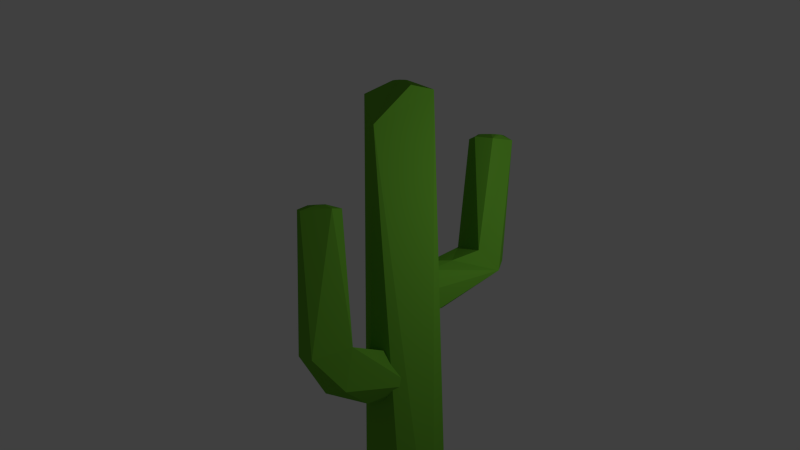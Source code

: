 # Source: suaguro1.blend  (saved by Blender 2.72.0; exported with 4.5.12 LTS)
import bpy
from mathutils import Matrix  # noqa: F401  (used for matrix-valued properties, if any)

bpy.ops.wm.read_factory_settings(use_empty=True)
scene = bpy.context.scene
scene.name = 'Scene'

# ---- collections
col_collection_1 = bpy.data.collections.new('Collection 1'); scene.collection.children.link(col_collection_1)

# ---- materials (node trees are filled in below, after node groups)
mat_cactus = bpy.data.materials.new('Cactus')
mat_cactus.alpha_threshold = 0.0
mat_cactus.use_transparent_shadow = False
mat_cactus.diffuse_color = (0.1454, 0.4292, 0.03331, 1.0)
mat_cactus.roughness = 0.5
mat_cactus.specular_intensity = 0.0

# ---- material node trees

# ---- world
world_world = bpy.data.worlds.new('World'); scene.world = world_world
world_world.color = (0.05088, 0.05088, 0.05088)
world_world.use_sun_shadow = False
world_world.sun_shadow_jitter_overblur = 0.0
world_world.cycles.sampling_method = 'MANUAL'
world_world.cycles.sample_map_resolution = 256

# ---- cameras
cam_camera = bpy.data.cameras.new('Camera')
cam_camera.clip_end = 100.0
cam_camera.lens = 35.0
cam_camera.sensor_width = 32.0
cam_camera.sensor_height = 18.0
cam_camera.ortho_scale = 7.314
cam_camera.dof.focus_distance = 0.0
cam_camera.dof.aperture_fstop = 128.0

# ---- lights
light_lamp = bpy.data.lights.new('Lamp', 'POINT')
light_lamp.transmission_factor = 0.0
light_lamp.cutoff_distance = 30.0
light_lamp.energy = 100.0
light_lamp.shadow_buffer_clip_start = 1.001
light_lamp.shadow_soft_size = 0.1
light_lamp.shadow_maximum_resolution = 0.006
light_lamp.use_absolute_resolution = True
light_lamp.cycles.use_multiple_importance_sampling = False

# ---- meshes
me_cylinder_002 = bpy.data.meshes.new('Cylinder.002')
me_cylinder_002.from_pydata([(0.1482, -1.929, 7.976), (0.278, -1.929, 8.309), (0.05708, -1.177, 7.867), (0.3698, -1.927, 8.841), (0.4097, -1.925, 9.492), (0.3955, -1.731, 10.1), (0.3179, -1.92, 10.75), (0.2003, -1.918, 11.17), (0.05652, -1.916, 11.35), (-0.09155, -1.916, 11.26), (-0.2291, -1.626, 10.74), (-0.3132, -1.917, 10.4), (-0.353, -1.919, 9.747), (-0.332, -1.91, 9.276), (-0.1436, -1.927, 8.073), (0.0001476, -1.928, 7.893), (0.3322, -0.7023, 9.123), (-0.1893, -0.6614, 8.781), (-0.2746, -1.814, 8.316), (0.016, -1.217, 11.39), (-0.3016, -0.1363, 11.01), (-0.4622, -0.741, 11.33), (0.2446, -0.3241, 11.71), (0.08355, -0.8526, 12.13), (-0.5112, -0.2901, 20.35), (-0.4992, -0.6047, 20.42), (-0.9211, -0.7443, 19.73), (-1.058, -0.457, 19.53), (-0.8068, -0.1101, 19.81), (-0.8745, -0.2478, 19.94), (-0.7727, -0.3157, 20.21), (-0.7266, -0.3243, 20.28), (-0.6874, -0.3508, 20.35), (-0.6513, -0.4398, 20.42), (-0.66, -0.4887, 20.42), (-0.7243, -0.5591, 20.33), (-0.7702, -0.5699, 20.26), (-0.8163, -0.5614, 20.19), (-0.882, -0.4942, 20.07), (-0.8574, -0.3551, 20.08)], [], [(7, 6, 5, 19), (4, 16, 5), (11, 10, 13, 12), (17, 18, 21, 20), (18, 2, 14), (13, 10, 18), (19, 5, 23), (24, 22, 20, 28), (19, 23, 21), (16, 17, 20), (5, 16, 22), (32, 24, 28, 31), (20, 21, 27), (21, 26, 27), (23, 25, 26), (26, 25, 35, 36), (31, 30, 28, 39, 29, 27, 38, 26, 37, 36, 35, 25, 34, 33, 24, 32), (27, 26, 38), (26, 36, 37), (1, 0, 2), (4, 3, 16), (8, 7, 19), (8, 19, 9), (9, 19, 10), (0, 15, 2), (14, 2, 15), (18, 10, 21), (16, 2, 17), (2, 18, 17), (10, 19, 21), (3, 1, 2, 16), (23, 5, 22), (22, 16, 20), (21, 23, 26), (23, 22, 25), (28, 20, 27), (25, 22, 24), (29, 28, 27), (28, 29, 39), (34, 25, 33), (31, 28, 30), (33, 25, 24)])
me_cylinder_002.materials.append(mat_cactus)
me_cylinder_002.use_remesh_preserve_volume = False
me_cylinder_002.use_remesh_preserve_attributes = False
me_cylinder_002.use_mirror_vertex_groups = False
me_cylinder_002.update()
me_cylinder_001 = bpy.data.meshes.new('Cylinder.001')
me_cylinder_001.from_pydata([(0.06405, -1.326, 7.79), (0.278, -1.929, 8.309), (0.3698, -1.927, 8.841), (0.4275, -1.775, 8.705), (0.3914, -1.923, 10.16), (0.3179, -1.92, 10.75), (0.2003, -1.918, 11.17), (-0.09155, -1.916, 11.26), (-0.2291, -1.626, 10.74), (-0.3132, -1.917, 10.4), (-0.353, -1.919, 9.747), (-0.332, -1.91, 9.276), (-0.183, -0.3533, 9.241), (0.3379, -0.5622, 10.96), (-0.2746, -1.814, 8.316), (0.01824, -1.318, 11.34), (-0.4605, -0.746, 11.31), (0.003621, -0.1412, 10.98), (0.08494, -0.8574, 12.11), (-0.4123, -0.1719, 19.6), (-0.727, -0.703, 19.38), (-0.884, -0.05865, 18.9), (-0.6415, -0.1704, 19.64), (-0.5755, -0.215, 19.75), (-0.5149, -0.3646, 19.87), (-0.5294, -0.4467, 19.86), (-0.5725, -0.5171, 19.81), (-0.4474, -0.5925, 19.65), (-0.7147, -0.5833, 19.6), (-0.7922, -0.5689, 19.47), (-0.9027, -0.4561, 19.28), (-1.005, -0.5235, 18.82), (-0.9043, -0.2926, 19.25), (-0.8612, -0.2222, 19.3), (-0.7961, -0.1742, 19.4)], [], [(6, 5, 13, 15), (9, 8, 11, 10), (13, 3, 0, 12), (3, 4, 2), (1, 14, 0), (21, 12, 16, 31), (11, 8, 14), (15, 13, 18), (13, 12, 17), (14, 16, 12), (15, 18, 16), (31, 20, 30), (18, 13, 19, 27), (13, 17, 19), (27, 19, 24, 25), (17, 12, 21), (16, 20, 31), (18, 27, 20), (22, 21, 34, 33, 32, 31, 30, 20, 29, 28, 27, 26, 25, 24, 19, 23), (20, 28, 29), (27, 25, 26), (4, 3, 13), (5, 4, 13), (2, 1, 0, 3), (7, 15, 8), (15, 7, 6), (14, 8, 16), (0, 14, 12), (8, 15, 16), (16, 18, 20), (19, 17, 21), (22, 19, 21), (33, 21, 32), (20, 27, 28), (23, 19, 22), (34, 21, 33), (32, 21, 31), (8, 9, 7)])
me_cylinder_001.materials.append(mat_cactus)
me_cylinder_001.use_remesh_preserve_volume = False
me_cylinder_001.use_remesh_preserve_attributes = False
me_cylinder_001.use_mirror_vertex_groups = False
me_cylinder_001.update()
me_cylinder = bpy.data.meshes.new('Cylinder')
me_cylinder.from_pydata([(3.468e-08, 0.6297, -0.2191), (0.241, 0.5817, -0.2191), (0.4452, 0.4452, -0.2191), (0.6297, -3.168e-08, -0.2191), (0.5284, 0.1899, 7.026), (0.4351, -0.3525, -0.2191), (-0.2986, -0.4984, -0.2191), (-0.6297, 3.35e-09, -0.2191), (-0.5122, -0.2755, 7.027), (-0.5817, 0.241, -0.2191), (-0.241, 0.5817, -0.2191), (0.1076, 0.5142, 7.055), (0.4398, -0.1787, 7.076), (0.2936, -0.76, 6.494), (-0.391, 0.3894, 7.05), (0.04673, 0.1128, 7.193), (0.1128, 0.04673, 7.193), (0.1221, -6.414e-09, 7.193), (0.08635, -0.08635, 7.193), (-1.987e-07, -0.1221, 7.193), (-0.04673, -0.1128, 7.193), (-0.1128, -0.04673, 7.193), (-0.1221, 0.0, 7.193), (-0.08635, 0.08635, 7.193), (-0.04673, 0.1128, 7.193)], [], [(3, 4, 13, 5), (7, 8, 14, 9), (1, 11, 4, 2), (10, 14, 11, 0), (24, 11, 14, 23), (5, 13, 6), (13, 4, 12), (16, 23, 22, 21), (19, 18, 17, 20), (8, 13, 19, 20), (22, 14, 8, 21), (12, 18, 13), (4, 17, 12), (0, 11, 1), (2, 4, 3), (13, 8, 6), (6, 8, 7), (9, 14, 10), (4, 11, 15), (16, 4, 15), (18, 12, 17), (16, 21, 20, 17), (15, 11, 24), (23, 14, 22), (19, 13, 18), (4, 16, 17), (23, 16, 15, 24), (8, 20, 21)])
me_cylinder.materials.append(mat_cactus)
me_cylinder.use_remesh_preserve_volume = False
me_cylinder.use_remesh_preserve_attributes = False
me_cylinder.use_mirror_vertex_groups = False
me_cylinder.update()

# ---- objects
ob_cylinder_002 = bpy.data.objects.new('Cylinder.002', me_cylinder_002)
ob_cylinder_001 = bpy.data.objects.new('Cylinder.001', me_cylinder_001)
ob_cylinder = bpy.data.objects.new('Cylinder', me_cylinder)
ob_lamp = bpy.data.objects.new('Lamp', light_lamp)
ob_camera = bpy.data.objects.new('Camera', cam_camera)

# ---- transforms, parenting, visibility, modifiers, constraints
ob_cylinder_002.location = (0.8482, -2.001, 0.9135)
ob_cylinder_002.rotation_euler = (0.0004325, 0.3491, 3.161)
ob_cylinder_002.scale = (1.0, 1.0, 0.2209)
ob_cylinder_002.lineart.crease_threshold = 0.0
ob_cylinder_001.location = (-0.6429, 2.136, 2.135)
ob_cylinder_001.rotation_euler = (8.623e-09, 0.3491, 4.89e-08)
ob_cylinder_001.scale = (1.0, 1.0, 0.2209)
ob_cylinder_001.lineart.crease_threshold = 0.0
ob_cylinder.location = (0.0, 0.0, 0.0)
ob_cylinder.lineart.crease_threshold = 0.0
ob_lamp.location = (4.076, 1.005, 5.904)
ob_lamp.rotation_euler = (0.6503, 0.05522, 1.866)
ob_lamp.lock_rotations_4d = False
ob_lamp.empty_display_type = 'ARROWS'
ob_lamp.color = (0.0, 0.0, 0.0, 0.0)
ob_lamp.lineart.crease_threshold = 0.0
ob_camera.location = (9.866, -8.56, 5.542)
ob_camera.rotation_euler = (1.533, 0.01081, 0.8577)
ob_camera.lock_rotations_4d = False
ob_camera.empty_display_type = 'ARROWS'
ob_camera.color = (0.0, 0.0, 0.0, 0.0)
ob_camera.display_type = 'WIRE'
ob_camera.lineart.crease_threshold = 0.0

# ---- collection membership
col_collection_1.objects.link(ob_cylinder_002)
col_collection_1.objects.link(ob_cylinder_001)
col_collection_1.objects.link(ob_cylinder)
col_collection_1.objects.link(ob_lamp)
col_collection_1.objects.link(ob_camera)

# ---- scene / render settings (as saved in the file)
scene.camera = ob_camera
scene.frame_start = 1; scene.frame_end = 250; scene.frame_set(1)
scene.render.engine = 'BLENDER_EEVEE_NEXT'
scene.render.resolution_percentage = 50
scene.render.dither_intensity = 0.0
scene.cycles.use_denoising = False
scene.cycles.samples = 10
scene.cycles.sampling_pattern = 'TABULATED_SOBOL'
scene.cycles.light_sampling_threshold = 0.0
scene.cycles.use_adaptive_sampling = False
scene.cycles.use_light_tree = False
scene.cycles.blur_glossy = 0.0
scene.cycles.pixel_filter_type = 'GAUSSIAN'
scene.cycles.sample_clamp_indirect = 0.0
scene.view_settings.view_transform = 'Standard'
bpy.context.view_layer.update()
